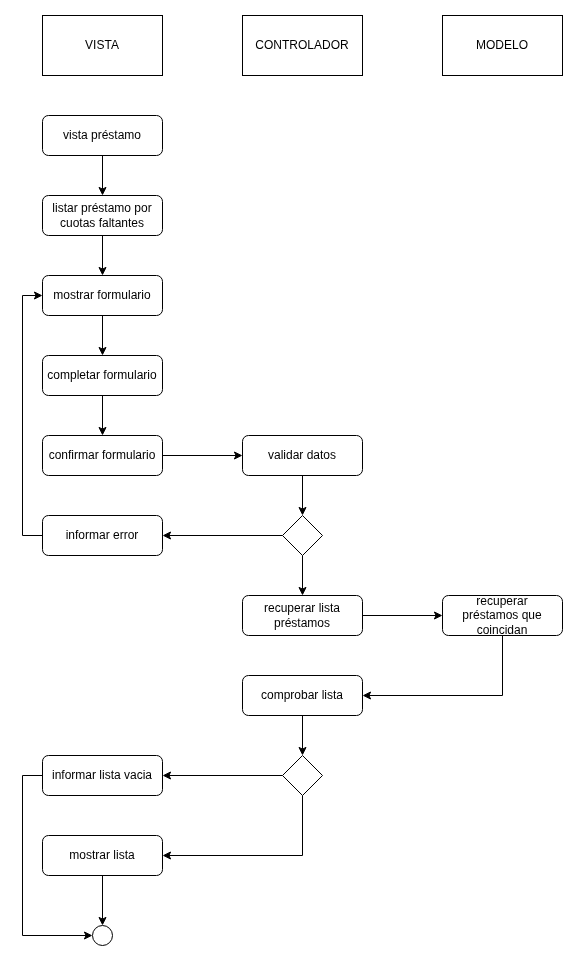

The diagram above was exported from draw.io. Its source (the exported page's mxGraphModel, read from the mxfile embedded in the PNG):
<mxGraphModel dx="2852" dy="1302" grid="1" gridSize="10" guides="1" tooltips="1" connect="1" arrows="1" fold="1" page="1" pageScale="1" pageWidth="827" pageHeight="1169" math="0" shadow="0">
  <root>
    <mxCell id="0" />
    <mxCell id="1" parent="0" />
    <mxCell id="VJcYBYFkE0R8GMYcB-EL-429" value="VISTA" style="rounded=0;whiteSpace=wrap;html=1;" vertex="1" parent="1">
      <mxGeometry x="440" y="500" width="120" height="60" as="geometry" />
    </mxCell>
    <mxCell id="VJcYBYFkE0R8GMYcB-EL-430" value="CONTROLADOR" style="rounded=0;whiteSpace=wrap;html=1;" vertex="1" parent="1">
      <mxGeometry x="640" y="500" width="120" height="60" as="geometry" />
    </mxCell>
    <mxCell id="VJcYBYFkE0R8GMYcB-EL-431" value="MODELO" style="rounded=0;whiteSpace=wrap;html=1;" vertex="1" parent="1">
      <mxGeometry x="840" y="500" width="120" height="60" as="geometry" />
    </mxCell>
    <mxCell id="VJcYBYFkE0R8GMYcB-EL-432" value="" style="ellipse;whiteSpace=wrap;html=1;aspect=fixed;fillStyle=solid;fillColor=light-dark(#FFFFFF,#121212);" vertex="1" parent="1">
      <mxGeometry x="490" y="1410" width="20" height="20" as="geometry" />
    </mxCell>
    <mxCell id="VJcYBYFkE0R8GMYcB-EL-433" style="edgeStyle=orthogonalEdgeStyle;rounded=0;orthogonalLoop=1;jettySize=auto;html=1;exitX=0.5;exitY=1;exitDx=0;exitDy=0;entryX=0.5;entryY=0;entryDx=0;entryDy=0;" edge="1" parent="1" source="VJcYBYFkE0R8GMYcB-EL-434" target="VJcYBYFkE0R8GMYcB-EL-436">
      <mxGeometry relative="1" as="geometry" />
    </mxCell>
    <mxCell id="VJcYBYFkE0R8GMYcB-EL-434" value="vista préstamo" style="rounded=1;whiteSpace=wrap;html=1;" vertex="1" parent="1">
      <mxGeometry x="440" y="600" width="120" height="40" as="geometry" />
    </mxCell>
    <mxCell id="VJcYBYFkE0R8GMYcB-EL-435" style="edgeStyle=orthogonalEdgeStyle;rounded=0;orthogonalLoop=1;jettySize=auto;html=1;exitX=0.5;exitY=1;exitDx=0;exitDy=0;entryX=0.5;entryY=0;entryDx=0;entryDy=0;" edge="1" parent="1" source="VJcYBYFkE0R8GMYcB-EL-436" target="VJcYBYFkE0R8GMYcB-EL-451">
      <mxGeometry relative="1" as="geometry" />
    </mxCell>
    <mxCell id="VJcYBYFkE0R8GMYcB-EL-436" value="listar préstamo&amp;nbsp;por cuotas faltantes" style="rounded=1;whiteSpace=wrap;html=1;" vertex="1" parent="1">
      <mxGeometry x="440" y="680" width="120" height="40" as="geometry" />
    </mxCell>
    <mxCell id="VJcYBYFkE0R8GMYcB-EL-437" style="edgeStyle=orthogonalEdgeStyle;rounded=0;orthogonalLoop=1;jettySize=auto;html=1;exitX=1;exitY=0.5;exitDx=0;exitDy=0;entryX=0;entryY=0.5;entryDx=0;entryDy=0;" edge="1" parent="1" source="VJcYBYFkE0R8GMYcB-EL-438" target="VJcYBYFkE0R8GMYcB-EL-440">
      <mxGeometry relative="1" as="geometry" />
    </mxCell>
    <mxCell id="VJcYBYFkE0R8GMYcB-EL-438" value="recuperar lista préstamos" style="rounded=1;whiteSpace=wrap;html=1;" vertex="1" parent="1">
      <mxGeometry x="640" y="1080" width="120" height="40" as="geometry" />
    </mxCell>
    <mxCell id="VJcYBYFkE0R8GMYcB-EL-439" style="edgeStyle=orthogonalEdgeStyle;rounded=0;orthogonalLoop=1;jettySize=auto;html=1;exitX=0.5;exitY=1;exitDx=0;exitDy=0;entryX=1;entryY=0.5;entryDx=0;entryDy=0;" edge="1" parent="1" source="VJcYBYFkE0R8GMYcB-EL-440" target="VJcYBYFkE0R8GMYcB-EL-445">
      <mxGeometry relative="1" as="geometry" />
    </mxCell>
    <mxCell id="VJcYBYFkE0R8GMYcB-EL-440" value="recuperar préstamos&amp;nbsp;que coincidan" style="rounded=1;whiteSpace=wrap;html=1;" vertex="1" parent="1">
      <mxGeometry x="840" y="1080" width="120" height="40" as="geometry" />
    </mxCell>
    <mxCell id="VJcYBYFkE0R8GMYcB-EL-441" style="edgeStyle=orthogonalEdgeStyle;rounded=0;orthogonalLoop=1;jettySize=auto;html=1;exitX=0;exitY=0.5;exitDx=0;exitDy=0;entryX=1;entryY=0.5;entryDx=0;entryDy=0;" edge="1" parent="1" source="VJcYBYFkE0R8GMYcB-EL-443" target="VJcYBYFkE0R8GMYcB-EL-447">
      <mxGeometry relative="1" as="geometry" />
    </mxCell>
    <mxCell id="VJcYBYFkE0R8GMYcB-EL-442" style="edgeStyle=orthogonalEdgeStyle;rounded=0;orthogonalLoop=1;jettySize=auto;html=1;exitX=0.5;exitY=1;exitDx=0;exitDy=0;entryX=1;entryY=0.5;entryDx=0;entryDy=0;" edge="1" parent="1" source="VJcYBYFkE0R8GMYcB-EL-443" target="VJcYBYFkE0R8GMYcB-EL-449">
      <mxGeometry relative="1" as="geometry" />
    </mxCell>
    <mxCell id="VJcYBYFkE0R8GMYcB-EL-443" value="" style="rhombus;whiteSpace=wrap;html=1;" vertex="1" parent="1">
      <mxGeometry x="680" y="1240" width="40" height="40" as="geometry" />
    </mxCell>
    <mxCell id="VJcYBYFkE0R8GMYcB-EL-444" style="edgeStyle=orthogonalEdgeStyle;rounded=0;orthogonalLoop=1;jettySize=auto;html=1;exitX=0.5;exitY=1;exitDx=0;exitDy=0;entryX=0.5;entryY=0;entryDx=0;entryDy=0;" edge="1" parent="1" source="VJcYBYFkE0R8GMYcB-EL-445" target="VJcYBYFkE0R8GMYcB-EL-443">
      <mxGeometry relative="1" as="geometry" />
    </mxCell>
    <mxCell id="VJcYBYFkE0R8GMYcB-EL-445" value="comprobar lista" style="rounded=1;whiteSpace=wrap;html=1;" vertex="1" parent="1">
      <mxGeometry x="640" y="1160" width="120" height="40" as="geometry" />
    </mxCell>
    <mxCell id="VJcYBYFkE0R8GMYcB-EL-446" style="edgeStyle=orthogonalEdgeStyle;rounded=0;orthogonalLoop=1;jettySize=auto;html=1;exitX=0;exitY=0.5;exitDx=0;exitDy=0;entryX=0;entryY=0.5;entryDx=0;entryDy=0;" edge="1" parent="1" source="VJcYBYFkE0R8GMYcB-EL-447" target="VJcYBYFkE0R8GMYcB-EL-432">
      <mxGeometry relative="1" as="geometry" />
    </mxCell>
    <mxCell id="VJcYBYFkE0R8GMYcB-EL-447" value="informar lista vacia" style="rounded=1;whiteSpace=wrap;html=1;" vertex="1" parent="1">
      <mxGeometry x="440" y="1240" width="120" height="40" as="geometry" />
    </mxCell>
    <mxCell id="VJcYBYFkE0R8GMYcB-EL-448" style="edgeStyle=orthogonalEdgeStyle;rounded=0;orthogonalLoop=1;jettySize=auto;html=1;exitX=0.5;exitY=1;exitDx=0;exitDy=0;entryX=0.5;entryY=0;entryDx=0;entryDy=0;" edge="1" parent="1" source="VJcYBYFkE0R8GMYcB-EL-449" target="VJcYBYFkE0R8GMYcB-EL-432">
      <mxGeometry relative="1" as="geometry" />
    </mxCell>
    <mxCell id="VJcYBYFkE0R8GMYcB-EL-449" value="mostrar lista" style="rounded=1;whiteSpace=wrap;html=1;" vertex="1" parent="1">
      <mxGeometry x="440" y="1320" width="120" height="40" as="geometry" />
    </mxCell>
    <mxCell id="VJcYBYFkE0R8GMYcB-EL-450" style="edgeStyle=orthogonalEdgeStyle;rounded=0;orthogonalLoop=1;jettySize=auto;html=1;exitX=0.5;exitY=1;exitDx=0;exitDy=0;entryX=0.5;entryY=0;entryDx=0;entryDy=0;" edge="1" parent="1" source="VJcYBYFkE0R8GMYcB-EL-451" target="VJcYBYFkE0R8GMYcB-EL-453">
      <mxGeometry relative="1" as="geometry" />
    </mxCell>
    <mxCell id="VJcYBYFkE0R8GMYcB-EL-451" value="mostrar formulario" style="rounded=1;whiteSpace=wrap;html=1;" vertex="1" parent="1">
      <mxGeometry x="440" y="760" width="120" height="40" as="geometry" />
    </mxCell>
    <mxCell id="VJcYBYFkE0R8GMYcB-EL-452" style="edgeStyle=orthogonalEdgeStyle;rounded=0;orthogonalLoop=1;jettySize=auto;html=1;exitX=0.5;exitY=1;exitDx=0;exitDy=0;entryX=0.5;entryY=0;entryDx=0;entryDy=0;" edge="1" parent="1" source="VJcYBYFkE0R8GMYcB-EL-453" target="VJcYBYFkE0R8GMYcB-EL-455">
      <mxGeometry relative="1" as="geometry" />
    </mxCell>
    <mxCell id="VJcYBYFkE0R8GMYcB-EL-453" value="completar formulario" style="rounded=1;whiteSpace=wrap;html=1;" vertex="1" parent="1">
      <mxGeometry x="440" y="840" width="120" height="40" as="geometry" />
    </mxCell>
    <mxCell id="VJcYBYFkE0R8GMYcB-EL-454" style="edgeStyle=orthogonalEdgeStyle;rounded=0;orthogonalLoop=1;jettySize=auto;html=1;exitX=1;exitY=0.5;exitDx=0;exitDy=0;entryX=0;entryY=0.5;entryDx=0;entryDy=0;" edge="1" parent="1" source="VJcYBYFkE0R8GMYcB-EL-455" target="VJcYBYFkE0R8GMYcB-EL-457">
      <mxGeometry relative="1" as="geometry" />
    </mxCell>
    <mxCell id="VJcYBYFkE0R8GMYcB-EL-455" value="confirmar formulario" style="rounded=1;whiteSpace=wrap;html=1;" vertex="1" parent="1">
      <mxGeometry x="440" y="920" width="120" height="40" as="geometry" />
    </mxCell>
    <mxCell id="VJcYBYFkE0R8GMYcB-EL-456" style="edgeStyle=orthogonalEdgeStyle;rounded=0;orthogonalLoop=1;jettySize=auto;html=1;exitX=0.5;exitY=1;exitDx=0;exitDy=0;entryX=0.5;entryY=0;entryDx=0;entryDy=0;" edge="1" parent="1" source="VJcYBYFkE0R8GMYcB-EL-457" target="VJcYBYFkE0R8GMYcB-EL-462">
      <mxGeometry relative="1" as="geometry" />
    </mxCell>
    <mxCell id="VJcYBYFkE0R8GMYcB-EL-457" value="validar datos&lt;span style=&quot;color: rgba(0, 0, 0, 0); font-family: monospace; font-size: 0px; text-align: start; text-wrap-mode: nowrap;&quot;&gt;%3CmxGraphModel%3E%3Croot%3E%3CmxCell%20id%3D%220%22%2F%3E%3CmxCell%20id%3D%221%22%20parent%3D%220%22%2F%3E%3CmxCell%20id%3D%222%22%20value%3D%22%22%20style%3D%22rounded%3D1%3BwhiteSpace%3Dwrap%3Bhtml%3D1%3B%22%20vertex%3D%221%22%20parent%3D%221%22%3E%3CmxGeometry%20x%3D%22120%22%20y%3D%22280%22%20width%3D%22120%22%20height%3D%2240%22%20as%3D%22geometry%22%2F%3E%3C%2FmxCell%3E%3C%2Froot%3E%3C%2FmxGraphModel%3E&lt;/span&gt;" style="rounded=1;whiteSpace=wrap;html=1;" vertex="1" parent="1">
      <mxGeometry x="640" y="920" width="120" height="40" as="geometry" />
    </mxCell>
    <mxCell id="VJcYBYFkE0R8GMYcB-EL-458" style="edgeStyle=orthogonalEdgeStyle;rounded=0;orthogonalLoop=1;jettySize=auto;html=1;exitX=0;exitY=0.5;exitDx=0;exitDy=0;entryX=0;entryY=0.5;entryDx=0;entryDy=0;" edge="1" parent="1" source="VJcYBYFkE0R8GMYcB-EL-459" target="VJcYBYFkE0R8GMYcB-EL-451">
      <mxGeometry relative="1" as="geometry" />
    </mxCell>
    <mxCell id="VJcYBYFkE0R8GMYcB-EL-459" value="informar error" style="rounded=1;whiteSpace=wrap;html=1;" vertex="1" parent="1">
      <mxGeometry x="440" y="1000" width="120" height="40" as="geometry" />
    </mxCell>
    <mxCell id="VJcYBYFkE0R8GMYcB-EL-460" style="edgeStyle=orthogonalEdgeStyle;rounded=0;orthogonalLoop=1;jettySize=auto;html=1;exitX=0;exitY=0.5;exitDx=0;exitDy=0;entryX=1;entryY=0.5;entryDx=0;entryDy=0;" edge="1" parent="1" source="VJcYBYFkE0R8GMYcB-EL-462" target="VJcYBYFkE0R8GMYcB-EL-459">
      <mxGeometry relative="1" as="geometry" />
    </mxCell>
    <mxCell id="VJcYBYFkE0R8GMYcB-EL-461" style="edgeStyle=orthogonalEdgeStyle;rounded=0;orthogonalLoop=1;jettySize=auto;html=1;exitX=0.5;exitY=1;exitDx=0;exitDy=0;entryX=0.5;entryY=0;entryDx=0;entryDy=0;" edge="1" parent="1" source="VJcYBYFkE0R8GMYcB-EL-462" target="VJcYBYFkE0R8GMYcB-EL-438">
      <mxGeometry relative="1" as="geometry" />
    </mxCell>
    <mxCell id="VJcYBYFkE0R8GMYcB-EL-462" value="" style="rhombus;whiteSpace=wrap;html=1;" vertex="1" parent="1">
      <mxGeometry x="680" y="1000" width="40" height="40" as="geometry" />
    </mxCell>
  </root>
</mxGraphModel>